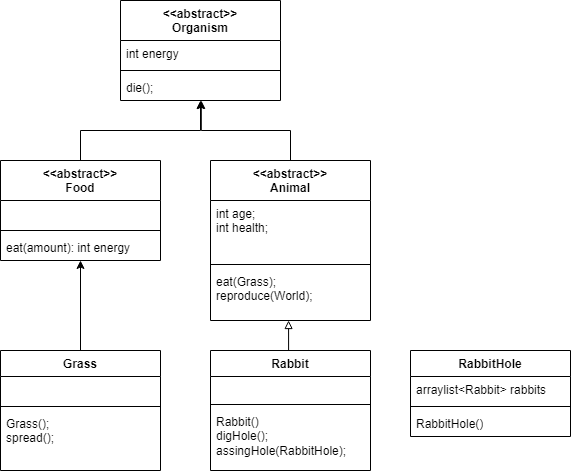

The diagram above was exported from draw.io. Its source (the exported page's mxGraphModel, read from the mxfile embedded in the PNG):
<mxGraphModel dx="1249" dy="1730" grid="1" gridSize="10" guides="1" tooltips="1" connect="1" arrows="1" fold="1" page="1" pageScale="1" pageWidth="827" pageHeight="1169" math="0" shadow="0">
  <root>
    <mxCell id="WIyWlLk6GJQsqaUBKTNV-0" />
    <mxCell id="WIyWlLk6GJQsqaUBKTNV-1" parent="WIyWlLk6GJQsqaUBKTNV-0" />
    <mxCell id="YFA_kXL4wHHsjwgBuNBL-10" style="edgeStyle=orthogonalEdgeStyle;rounded=0;orthogonalLoop=1;jettySize=auto;html=1;exitX=0.5;exitY=0;exitDx=0;exitDy=0;entryX=0.5;entryY=1;entryDx=0;entryDy=0;" edge="1" parent="WIyWlLk6GJQsqaUBKTNV-1" source="o4atGajbeqR-HKphr2bA-0" target="YFA_kXL4wHHsjwgBuNBL-6">
      <mxGeometry relative="1" as="geometry" />
    </mxCell>
    <mxCell id="o4atGajbeqR-HKphr2bA-0" value="Grass" style="swimlane;fontStyle=1;align=center;verticalAlign=top;childLayout=stackLayout;horizontal=1;startSize=26;horizontalStack=0;resizeParent=1;resizeParentMax=0;resizeLast=0;collapsible=1;marginBottom=0;whiteSpace=wrap;html=1;" vertex="1" parent="WIyWlLk6GJQsqaUBKTNV-1">
      <mxGeometry x="30" y="120" width="160" height="120" as="geometry" />
    </mxCell>
    <mxCell id="o4atGajbeqR-HKphr2bA-1" value="&amp;nbsp;" style="text;strokeColor=none;fillColor=none;align=left;verticalAlign=top;spacingLeft=4;spacingRight=4;overflow=hidden;rotatable=0;points=[[0,0.5],[1,0.5]];portConstraint=eastwest;whiteSpace=wrap;html=1;" vertex="1" parent="o4atGajbeqR-HKphr2bA-0">
      <mxGeometry y="26" width="160" height="26" as="geometry" />
    </mxCell>
    <mxCell id="o4atGajbeqR-HKphr2bA-2" value="" style="line;strokeWidth=1;fillColor=none;align=left;verticalAlign=middle;spacingTop=-1;spacingLeft=3;spacingRight=3;rotatable=0;labelPosition=right;points=[];portConstraint=eastwest;strokeColor=inherit;" vertex="1" parent="o4atGajbeqR-HKphr2bA-0">
      <mxGeometry y="52" width="160" height="8" as="geometry" />
    </mxCell>
    <mxCell id="o4atGajbeqR-HKphr2bA-3" value="Grass();&lt;br&gt;spread();&lt;br&gt;" style="text;strokeColor=none;fillColor=none;align=left;verticalAlign=top;spacingLeft=4;spacingRight=4;overflow=hidden;rotatable=0;points=[[0,0.5],[1,0.5]];portConstraint=eastwest;whiteSpace=wrap;html=1;" vertex="1" parent="o4atGajbeqR-HKphr2bA-0">
      <mxGeometry y="60" width="160" height="60" as="geometry" />
    </mxCell>
    <mxCell id="o4atGajbeqR-HKphr2bA-4" value="Rabbit" style="swimlane;fontStyle=1;align=center;verticalAlign=top;childLayout=stackLayout;horizontal=1;startSize=26;horizontalStack=0;resizeParent=1;resizeParentMax=0;resizeLast=0;collapsible=1;marginBottom=0;whiteSpace=wrap;html=1;" vertex="1" parent="WIyWlLk6GJQsqaUBKTNV-1">
      <mxGeometry x="240" y="120" width="160" height="120" as="geometry" />
    </mxCell>
    <mxCell id="o4atGajbeqR-HKphr2bA-5" value="&amp;nbsp;" style="text;strokeColor=none;fillColor=none;align=left;verticalAlign=top;spacingLeft=4;spacingRight=4;overflow=hidden;rotatable=0;points=[[0,0.5],[1,0.5]];portConstraint=eastwest;whiteSpace=wrap;html=1;" vertex="1" parent="o4atGajbeqR-HKphr2bA-4">
      <mxGeometry y="26" width="160" height="24" as="geometry" />
    </mxCell>
    <mxCell id="o4atGajbeqR-HKphr2bA-6" value="" style="line;strokeWidth=1;fillColor=none;align=left;verticalAlign=middle;spacingTop=-1;spacingLeft=3;spacingRight=3;rotatable=0;labelPosition=right;points=[];portConstraint=eastwest;strokeColor=inherit;" vertex="1" parent="o4atGajbeqR-HKphr2bA-4">
      <mxGeometry y="50" width="160" height="8" as="geometry" />
    </mxCell>
    <mxCell id="o4atGajbeqR-HKphr2bA-7" value="Rabbit()&lt;br&gt;digHole();&lt;br&gt;assingHole(RabbitHole);" style="text;strokeColor=none;fillColor=none;align=left;verticalAlign=top;spacingLeft=4;spacingRight=4;overflow=hidden;rotatable=0;points=[[0,0.5],[1,0.5]];portConstraint=eastwest;whiteSpace=wrap;html=1;" vertex="1" parent="o4atGajbeqR-HKphr2bA-4">
      <mxGeometry y="58" width="160" height="62" as="geometry" />
    </mxCell>
    <mxCell id="o4atGajbeqR-HKphr2bA-8" value="RabbitHole" style="swimlane;fontStyle=1;align=center;verticalAlign=top;childLayout=stackLayout;horizontal=1;startSize=26;horizontalStack=0;resizeParent=1;resizeParentMax=0;resizeLast=0;collapsible=1;marginBottom=0;whiteSpace=wrap;html=1;" vertex="1" parent="WIyWlLk6GJQsqaUBKTNV-1">
      <mxGeometry x="440" y="120" width="160" height="86" as="geometry" />
    </mxCell>
    <mxCell id="o4atGajbeqR-HKphr2bA-9" value="arraylist&amp;lt;Rabbit&amp;gt; rabbits" style="text;strokeColor=none;fillColor=none;align=left;verticalAlign=top;spacingLeft=4;spacingRight=4;overflow=hidden;rotatable=0;points=[[0,0.5],[1,0.5]];portConstraint=eastwest;whiteSpace=wrap;html=1;" vertex="1" parent="o4atGajbeqR-HKphr2bA-8">
      <mxGeometry y="26" width="160" height="26" as="geometry" />
    </mxCell>
    <mxCell id="o4atGajbeqR-HKphr2bA-10" value="" style="line;strokeWidth=1;fillColor=none;align=left;verticalAlign=middle;spacingTop=-1;spacingLeft=3;spacingRight=3;rotatable=0;labelPosition=right;points=[];portConstraint=eastwest;strokeColor=inherit;" vertex="1" parent="o4atGajbeqR-HKphr2bA-8">
      <mxGeometry y="52" width="160" height="8" as="geometry" />
    </mxCell>
    <mxCell id="o4atGajbeqR-HKphr2bA-11" value="RabbitHole()" style="text;strokeColor=none;fillColor=none;align=left;verticalAlign=top;spacingLeft=4;spacingRight=4;overflow=hidden;rotatable=0;points=[[0,0.5],[1,0.5]];portConstraint=eastwest;whiteSpace=wrap;html=1;" vertex="1" parent="o4atGajbeqR-HKphr2bA-8">
      <mxGeometry y="60" width="160" height="26" as="geometry" />
    </mxCell>
    <mxCell id="YFA_kXL4wHHsjwgBuNBL-1" value="&amp;lt;&amp;lt;abstract&amp;gt;&amp;gt;&lt;br&gt;Animal" style="swimlane;fontStyle=1;align=center;verticalAlign=top;childLayout=stackLayout;horizontal=1;startSize=40;horizontalStack=0;resizeParent=1;resizeParentMax=0;resizeLast=0;collapsible=1;marginBottom=0;whiteSpace=wrap;html=1;" vertex="1" parent="WIyWlLk6GJQsqaUBKTNV-1">
      <mxGeometry x="240" y="-70" width="160" height="160" as="geometry">
        <mxRectangle x="240" y="-70" width="80" height="30" as="alternateBounds" />
      </mxGeometry>
    </mxCell>
    <mxCell id="YFA_kXL4wHHsjwgBuNBL-2" value="int age;&lt;br&gt;int health;&lt;br&gt;" style="text;strokeColor=none;fillColor=none;align=left;verticalAlign=top;spacingLeft=4;spacingRight=4;overflow=hidden;rotatable=0;points=[[0,0.5],[1,0.5]];portConstraint=eastwest;whiteSpace=wrap;html=1;" vertex="1" parent="YFA_kXL4wHHsjwgBuNBL-1">
      <mxGeometry y="40" width="160" height="60" as="geometry" />
    </mxCell>
    <mxCell id="YFA_kXL4wHHsjwgBuNBL-3" value="" style="line;strokeWidth=1;fillColor=none;align=left;verticalAlign=middle;spacingTop=-1;spacingLeft=3;spacingRight=3;rotatable=0;labelPosition=right;points=[];portConstraint=eastwest;strokeColor=inherit;" vertex="1" parent="YFA_kXL4wHHsjwgBuNBL-1">
      <mxGeometry y="100" width="160" height="8" as="geometry" />
    </mxCell>
    <mxCell id="YFA_kXL4wHHsjwgBuNBL-4" value="eat(Grass);&lt;br style=&quot;border-color: var(--border-color);&quot;&gt;reproduce(World);" style="text;strokeColor=none;fillColor=none;align=left;verticalAlign=top;spacingLeft=4;spacingRight=4;overflow=hidden;rotatable=0;points=[[0,0.5],[1,0.5]];portConstraint=eastwest;whiteSpace=wrap;html=1;" vertex="1" parent="YFA_kXL4wHHsjwgBuNBL-1">
      <mxGeometry y="108" width="160" height="52" as="geometry" />
    </mxCell>
    <mxCell id="YFA_kXL4wHHsjwgBuNBL-5" style="edgeStyle=orthogonalEdgeStyle;rounded=0;orthogonalLoop=1;jettySize=auto;html=1;exitX=0.5;exitY=0;exitDx=0;exitDy=0;entryX=0.488;entryY=1;entryDx=0;entryDy=0;entryPerimeter=0;endArrow=block;endFill=0;" edge="1" parent="WIyWlLk6GJQsqaUBKTNV-1" source="o4atGajbeqR-HKphr2bA-4" target="YFA_kXL4wHHsjwgBuNBL-4">
      <mxGeometry relative="1" as="geometry">
        <Array as="points">
          <mxPoint x="318" y="120" />
        </Array>
      </mxGeometry>
    </mxCell>
    <mxCell id="YFA_kXL4wHHsjwgBuNBL-6" value="&amp;lt;&amp;lt;abstract&amp;gt;&amp;gt;&lt;br&gt;Food" style="swimlane;fontStyle=1;align=center;verticalAlign=top;childLayout=stackLayout;horizontal=1;startSize=40;horizontalStack=0;resizeParent=1;resizeParentMax=0;resizeLast=0;collapsible=1;marginBottom=0;whiteSpace=wrap;html=1;" vertex="1" parent="WIyWlLk6GJQsqaUBKTNV-1">
      <mxGeometry x="30" y="-70" width="160" height="100" as="geometry" />
    </mxCell>
    <mxCell id="YFA_kXL4wHHsjwgBuNBL-7" value="&amp;nbsp;" style="text;strokeColor=none;fillColor=none;align=left;verticalAlign=top;spacingLeft=4;spacingRight=4;overflow=hidden;rotatable=0;points=[[0,0.5],[1,0.5]];portConstraint=eastwest;whiteSpace=wrap;html=1;" vertex="1" parent="YFA_kXL4wHHsjwgBuNBL-6">
      <mxGeometry y="40" width="160" height="26" as="geometry" />
    </mxCell>
    <mxCell id="YFA_kXL4wHHsjwgBuNBL-8" value="" style="line;strokeWidth=1;fillColor=none;align=left;verticalAlign=middle;spacingTop=-1;spacingLeft=3;spacingRight=3;rotatable=0;labelPosition=right;points=[];portConstraint=eastwest;strokeColor=inherit;" vertex="1" parent="YFA_kXL4wHHsjwgBuNBL-6">
      <mxGeometry y="66" width="160" height="8" as="geometry" />
    </mxCell>
    <mxCell id="YFA_kXL4wHHsjwgBuNBL-9" value="eat(amount): int energy" style="text;strokeColor=none;fillColor=none;align=left;verticalAlign=top;spacingLeft=4;spacingRight=4;overflow=hidden;rotatable=0;points=[[0,0.5],[1,0.5]];portConstraint=eastwest;whiteSpace=wrap;html=1;" vertex="1" parent="YFA_kXL4wHHsjwgBuNBL-6">
      <mxGeometry y="74" width="160" height="26" as="geometry" />
    </mxCell>
    <mxCell id="YFA_kXL4wHHsjwgBuNBL-11" value="&amp;lt;&amp;lt;abstract&amp;gt;&amp;gt;&lt;br&gt;Organism" style="swimlane;fontStyle=1;align=center;verticalAlign=top;childLayout=stackLayout;horizontal=1;startSize=40;horizontalStack=0;resizeParent=1;resizeParentMax=0;resizeLast=0;collapsible=1;marginBottom=0;whiteSpace=wrap;html=1;" vertex="1" parent="WIyWlLk6GJQsqaUBKTNV-1">
      <mxGeometry x="150" y="-230" width="160" height="100" as="geometry" />
    </mxCell>
    <mxCell id="YFA_kXL4wHHsjwgBuNBL-12" value="int energy" style="text;strokeColor=none;fillColor=none;align=left;verticalAlign=top;spacingLeft=4;spacingRight=4;overflow=hidden;rotatable=0;points=[[0,0.5],[1,0.5]];portConstraint=eastwest;whiteSpace=wrap;html=1;" vertex="1" parent="YFA_kXL4wHHsjwgBuNBL-11">
      <mxGeometry y="40" width="160" height="26" as="geometry" />
    </mxCell>
    <mxCell id="YFA_kXL4wHHsjwgBuNBL-13" value="" style="line;strokeWidth=1;fillColor=none;align=left;verticalAlign=middle;spacingTop=-1;spacingLeft=3;spacingRight=3;rotatable=0;labelPosition=right;points=[];portConstraint=eastwest;strokeColor=inherit;" vertex="1" parent="YFA_kXL4wHHsjwgBuNBL-11">
      <mxGeometry y="66" width="160" height="8" as="geometry" />
    </mxCell>
    <mxCell id="YFA_kXL4wHHsjwgBuNBL-14" value="die();" style="text;strokeColor=none;fillColor=none;align=left;verticalAlign=top;spacingLeft=4;spacingRight=4;overflow=hidden;rotatable=0;points=[[0,0.5],[1,0.5]];portConstraint=eastwest;whiteSpace=wrap;html=1;" vertex="1" parent="YFA_kXL4wHHsjwgBuNBL-11">
      <mxGeometry y="74" width="160" height="26" as="geometry" />
    </mxCell>
    <mxCell id="YFA_kXL4wHHsjwgBuNBL-15" style="edgeStyle=orthogonalEdgeStyle;rounded=0;orthogonalLoop=1;jettySize=auto;html=1;exitX=0.5;exitY=0;exitDx=0;exitDy=0;entryX=0.505;entryY=1;entryDx=0;entryDy=0;entryPerimeter=0;" edge="1" parent="WIyWlLk6GJQsqaUBKTNV-1" source="YFA_kXL4wHHsjwgBuNBL-1" target="YFA_kXL4wHHsjwgBuNBL-14">
      <mxGeometry relative="1" as="geometry" />
    </mxCell>
    <mxCell id="YFA_kXL4wHHsjwgBuNBL-16" style="edgeStyle=orthogonalEdgeStyle;rounded=0;orthogonalLoop=1;jettySize=auto;html=1;exitX=0.5;exitY=0;exitDx=0;exitDy=0;entryX=0.5;entryY=1;entryDx=0;entryDy=0;entryPerimeter=0;" edge="1" parent="WIyWlLk6GJQsqaUBKTNV-1" source="YFA_kXL4wHHsjwgBuNBL-6" target="YFA_kXL4wHHsjwgBuNBL-14">
      <mxGeometry relative="1" as="geometry" />
    </mxCell>
  </root>
</mxGraphModel>